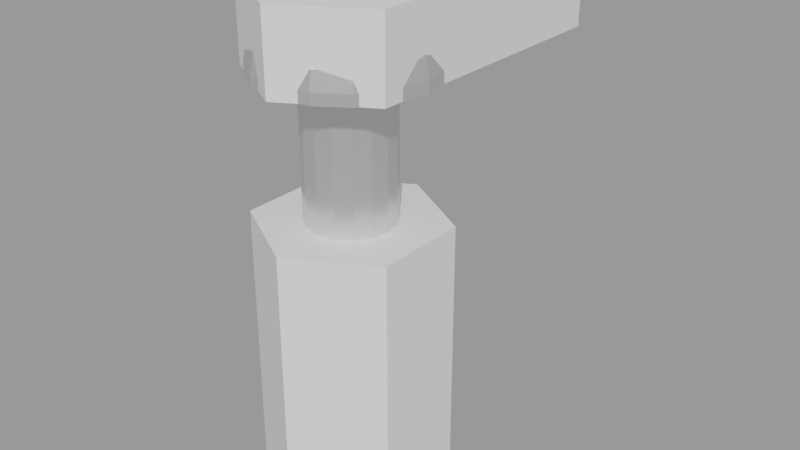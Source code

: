 # Source: m3hardware.blend  (saved by Blender 2.82.7; exported with 4.5.12 LTS)
import bpy
from mathutils import Matrix  # noqa: F401  (used for matrix-valued properties, if any)

bpy.ops.wm.read_factory_settings(use_empty=True)
scene = bpy.context.scene
scene.name = 'MetricHardware'

# ---- collections
col_m3x15 = bpy.data.collections.new('M3x15'); scene.collection.children.link(col_m3x15)
col_build = bpy.data.collections.new('Build'); scene.collection.children.link(col_build)
col_m3nut = bpy.data.collections.new('M3Nut'); scene.collection.children.link(col_m3nut)
col_m3nutcutout = bpy.data.collections.new('M3NutCutout'); scene.collection.children.link(col_m3nutcutout)

# ---- materials (node trees are filled in below, after node groups)
mat_metal = bpy.data.materials.new('Metal')
mat_metal.use_transparent_shadow = False

# ---- material node trees
mat_metal.use_nodes = True; mat_metal.node_tree.nodes.clear()
_N = mat_metal.node_tree.nodes; _L = mat_metal.node_tree.links
n0 = _N.new('ShaderNodeOutputMaterial'); n0.name = 'Material Output'; n0.location = (300, 300)
n1 = _N.new('ShaderNodeBsdfPrincipled'); n1.name = 'Principled BSDF'; n1.location = (10, 300)
n1.distribution = 'GGX'
n1.subsurface_method = 'BURLEY'
n1.inputs[1].default_value = 0.7914
n1.inputs[2].default_value = 0.3235
n1.inputs[3].default_value = 1.45
n1.inputs[27].default_value = (0.0, 0.0, 0.0, 1.0)
n1.inputs[28].default_value = 1.0
_L.new(n1.outputs[0], n0.inputs[0])
n0.is_active_output = True

# ---- meshes
me_m3x15cutout = bpy.data.meshes.new('M3x15Cutout')
me_m3x15cutout.from_pydata([(2.921e-06, 0.0, -15.0), (-2.015e-07, 1.5, -3.924e-14), (2.719e-06, 1.5, -15.0), (-3.894e-07, 0.0, 2.0), (-3.359e-07, 3.0, -6.54e-14), (-4.103e-07, 3.0, 0.3823), (-5.442e-07, 1.382, 2.0), (-5.171e-07, 2.877, 1.001), (-5.8e-07, 2.526, 1.526), (-5.895e-07, 2.001, 1.877)], [(0, 2), (2, 1), (1, 4), (5, 7), (7, 8), (8, 9), (9, 6), (5, 4), (6, 3)], [])
_uv = me_m3x15cutout.uv_layers.new(name='UVMap')
_uv.uv.foreach_set('vector', [])
me_m3x15cutout.materials.append(mat_metal)
me_m3x15cutout.use_remesh_fix_poles = True
me_m3x15cutout.use_remesh_preserve_attributes = False
me_m3x15cutout.use_mirror_vertex_groups = False
me_m3x15cutout.update()
me_m3x15cutout_001 = bpy.data.meshes.new('M3x15Cutout.001')
me_m3x15cutout_001.from_pydata([(2.921e-06, 0.0, -15.0), (-2.015e-07, 1.5, -3.924e-14), (2.719e-06, 1.5, -15.0), (-3.894e-07, 0.0, 3.0), (-3.359e-07, 3.0, -6.54e-14), (-7.253e-07, 3.0, 3.0)], [(0, 2), (2, 1), (4, 5), (1, 4), (5, 3)], [])
_uv = me_m3x15cutout_001.uv_layers.new(name='UVMap')
_uv.uv.foreach_set('vector', [])
me_m3x15cutout_001.materials.append(mat_metal)
me_m3x15cutout_001.use_remesh_fix_poles = True
me_m3x15cutout_001.use_remesh_preserve_attributes = False
me_m3x15cutout_001.use_mirror_vertex_groups = False
me_m3x15cutout_001.update()
me_cube_015 = bpy.data.meshes.new('Cube.015')
me_cube_015.from_pydata([(-0.4, -0.4, -1.0), (-0.4, -0.4, 1.3), (-0.4, 0.4, -1.0), (-0.4, 0.4, 1.3), (0.4, -0.4, -1.0), (0.4, -0.4, 1.3), (0.4, 0.4, -1.0), (0.4, 0.4, 1.3), (-0.4, 2.0, 0.0), (-0.4, 2.0, 1.3), (0.4, 2.0, 0.0), (0.4, 2.0, 1.3), (-0.4, -2.0, 0.0), (-0.4, -2.0, 1.3), (0.4, -2.0, 0.0), (0.4, -2.0, 1.3), (-2.0, 0.4, 0.0), (-2.0, -0.4, 0.0), (-2.0, -0.4, 1.3), (-2.0, 0.4, 1.3), (2.0, 0.4, 1.3), (2.0, 0.4, 0.0), (2.0, -0.4, 0.0), (2.0, -0.4, 1.3)], [], [(0, 1, 18, 17), (2, 3, 9, 8), (7, 5, 23, 20), (1, 0, 12, 13), (2, 6, 4, 0), (7, 3, 1, 5), (8, 9, 11, 10), (7, 6, 10, 11), (6, 2, 8, 10), (3, 7, 11, 9), (14, 15, 13, 12), (0, 4, 14, 12), (5, 1, 13, 15), (4, 5, 15, 14), (17, 18, 19, 16), (1, 3, 19, 18), (2, 0, 17, 16), (3, 2, 16, 19), (21, 20, 23, 22), (6, 7, 20, 21), (5, 4, 22, 23), (4, 6, 21, 22)])
_uv = me_cube_015.uv_layers.new(name='UVMap')
_uv.uv.foreach_set('vector', [0.375, 0.0, 0.625, 0.0, 0.625, 0.0, 0.375, 0.0, 0.375, 0.25, 0.625, 0.25, 0.625, 0.25, 0.375, 0.25, 0.625, 0.5, 0.625, 0.75, 0.625, 0.75, 0.625, 0.5, 0.625, 0.0, 0.375, 0.0, 0.375, 0.0, 0.625, 0.0, 0.125, 0.5, 0.375, 0.5, 0.375, 0.75, 0.125, 0.75, 0.625, 0.5, 0.875, 0.5, 0.875, 0.75, 0.625, 0.75, 0.375, 0.25, 0.625, 0.25, 0.625, 0.5, 0.375, 0.5, 0.625, 0.5, 0.375, 0.5, 0.375, 0.5, 0.625, 0.5, 0.375, 0.5, 0.125, 0.5, 0.125, 0.5, 0.375, 0.5, 0.875, 0.5, 0.625, 0.5, 0.625, 0.5, 0.875, 0.5, 0.375, 0.75, 0.625, 0.75, 0.625, 1.0, 0.375, 1.0, 0.125, 0.75, 0.375, 0.75, 0.375, 0.75, 0.125, 0.75, 0.625, 0.75, 0.875, 0.75, 0.875, 0.75, 0.625, 0.75, 0.375, 0.75, 0.625, 0.75, 0.625, 0.75, 0.375, 0.75, 0.375, 0.0, 0.625, 0.0, 0.625, 0.25, 0.375, 0.25, 0.875, 0.75, 0.875, 0.5, 0.875, 0.5, 0.875, 0.75, 0.125, 0.5, 0.125, 0.75, 0.125, 0.75, 0.125, 0.5, 0.625, 0.25, 0.375, 0.25, 0.375, 0.25, 0.625, 0.25, 0.375, 0.5, 0.625, 0.5, 0.625, 0.75, 0.375, 0.75, 0.375, 0.5, 0.625, 0.5, 0.625, 0.5, 0.375, 0.5, 0.625, 0.75, 0.375, 0.75, 0.375, 0.75, 0.625, 0.75, 0.375, 0.75, 0.375, 0.5, 0.375, 0.5, 0.375, 0.75])
me_cube_015.use_remesh_fix_poles = True
me_cube_015.use_remesh_preserve_attributes = False
me_cube_015.use_mirror_vertex_groups = False
me_cube_015.update()
me_m3nutcutout_001 = bpy.data.meshes.new('M3NutCutout.001')
me_m3nutcutout_001.from_pydata([(1.9e-08, 2.4, 5.199), (1.9e-08, 2.4, -5.199), (-3.553e-15, 1.5, -4.844), (-3.553e-15, 1.5, 4.844), (0.2926, 1.471, -4.844), (0.2926, 1.471, 4.844), (0.574, 1.386, -4.844), (0.574, 1.386, 4.844), (0.8334, 1.247, -4.844), (0.8334, 1.247, 4.844), (1.061, 1.061, -4.844), (1.061, 1.061, 4.844), (1.247, 0.8334, -4.844), (1.247, 0.8334, 4.844), (1.386, 0.574, -4.844), (1.386, 0.574, 4.844), (1.471, 0.2926, -4.844), (1.471, 0.2926, 4.844), (1.5, 1.132e-07, -4.844), (1.5, 1.132e-07, 4.844), (1.471, -0.2926, -4.844), (1.471, -0.2926, 4.844), (1.386, -0.574, -4.844), (1.386, -0.574, 4.844), (1.247, -0.8334, -4.844), (1.247, -0.8334, 4.844), (1.061, -1.061, -4.844), (1.061, -1.061, 4.844), (0.8334, -1.247, -4.844), (0.8334, -1.247, 4.844), (0.574, -1.386, -4.844), (0.574, -1.386, 4.844), (0.2926, -1.471, -4.844), (0.2926, -1.471, 4.844), (-4.888e-07, -1.5, -4.844), (-4.888e-07, -1.5, 4.844), (-0.2926, -1.471, -4.844), (-0.2926, -1.471, 4.844), (-0.574, -1.386, -4.844), (-0.574, -1.386, 4.844), (-0.8334, -1.247, -4.844), (-0.8334, -1.247, 4.844), (-1.061, -1.061, -4.844), (-1.061, -1.061, 4.844), (-1.247, -0.8334, -4.844), (-1.247, -0.8334, 4.844), (-1.386, -0.574, -4.844), (-1.386, -0.574, 4.844), (-1.471, -0.2926, -4.844), (-1.471, -0.2926, 4.844), (-1.5, 1.448e-06, -4.844), (-1.5, 1.448e-06, 4.844), (-1.471, 0.2926, -4.844), (-1.471, 0.2926, 4.844), (-1.386, 0.574, -4.844), (-1.386, 0.574, 4.844), (-1.247, 0.8334, -4.844), (-1.247, 0.8334, 4.844), (-1.061, 1.061, -4.844), (-1.061, 1.061, 4.844), (-0.8334, 1.247, -4.844), (-0.8334, 1.247, 4.844), (-0.574, 1.386, -4.844), (-0.574, 1.386, 4.844), (-0.2926, 1.471, -4.844), (-0.2926, 1.471, 4.844), (0.4682, 2.354, -5.199), (0.4682, 2.354, 5.199), (0.9184, 2.217, -5.199), (0.9184, 2.217, 5.199), (1.333, 1.996, -5.199), (1.333, 1.996, 5.199), (1.697, 1.697, -5.199), (1.697, 1.697, 5.199), (1.996, 1.333, -5.199), (1.996, 1.333, 5.199), (2.217, 0.9184, -5.199), (2.217, 0.9184, 5.199), (2.354, 0.4682, -5.199), (2.354, 0.4682, 5.199), (2.4, -7.138e-08, -5.199), (2.4, -7.138e-08, 5.199), (2.354, -0.4682, -5.199), (2.354, -0.4682, 5.199), (2.217, -0.9184, -5.199), (2.217, -0.9184, 5.199), (1.996, -1.333, -5.199), (1.996, -1.333, 5.199), (1.697, -1.697, -5.199), (1.697, -1.697, 5.199), (1.333, -1.996, -5.199), (1.333, -1.996, 5.199), (0.9184, -2.217, -5.199), (0.9184, -2.217, 5.199), (0.4682, -2.354, -5.199), (0.4682, -2.354, 5.199), (-7.63e-07, -2.4, -5.199), (-7.63e-07, -2.4, 5.199), (-0.4682, -2.354, -5.199), (-0.4682, -2.354, 5.199), (-0.9184, -2.217, -5.199), (-0.9184, -2.217, 5.199), (-1.333, -1.996, -5.199), (-1.333, -1.996, 5.199), (-1.697, -1.697, -5.199), (-1.697, -1.697, 5.199), (-1.996, -1.333, -5.199), (-1.996, -1.333, 5.199), (-2.217, -0.9184, -5.199), (-2.217, -0.9184, 5.199), (-2.354, -0.4682, -5.199), (-2.354, -0.4682, 5.199), (-2.4, 2.065e-06, -5.199), (-2.4, 2.065e-06, 5.199), (-2.354, 0.4682, -5.199), (-2.354, 0.4682, 5.199), (-2.217, 0.9184, -5.199), (-2.217, 0.9184, 5.199), (-1.996, 1.333, -5.199), (-1.996, 1.333, 5.199), (-1.697, 1.697, -5.199), (-1.697, 1.697, 5.199), (-1.333, 1.996, -5.199), (-1.333, 1.996, 5.199), (-0.9184, 2.217, -5.199), (-0.9184, 2.217, 5.199), (-0.4682, 2.354, -5.199), (-0.4682, 2.354, 5.199), (-0.003425, 3.057, -4.75), (-0.1978, 3.135, -4.389), (0.1978, 3.135, -4.389), (-0.1216, 3.136, -4.596), (-0.0006036, 3.188, -4.559), (1.49e-08, 3.197, -4.389), (0.1188, 3.136, -4.596), (0.1978, 3.135, 4.389), (-0.1978, 3.135, 4.389), (0.003425, 3.057, 4.75), (-3.553e-15, 3.197, 4.389), (0.0006035, 3.188, 4.559), (-0.1188, 3.136, 4.596), (0.1216, 3.136, 4.596), (2.616, 1.739, -4.389), (2.814, 1.396, -4.389), (2.642, 1.536, -4.749), (2.769, 1.599, -4.389), (2.76, 1.595, -4.559), (2.775, 1.467, -4.596), (2.653, 1.675, -4.596), (2.642, 1.536, 4.749), (2.814, 1.396, 4.389), (2.616, 1.739, 4.389), (2.775, 1.467, 4.596), (2.76, 1.595, 4.559), (2.769, 1.599, 4.389), (2.653, 1.675, 4.596), (2.814, -1.396, -4.389), (2.616, -1.739, -4.389), (2.648, -1.529, -4.747), (2.769, -1.599, -4.389), (2.761, -1.594, -4.559), (2.656, -1.672, -4.595), (2.776, -1.464, -4.595), (2.648, -1.529, 4.747), (2.616, -1.739, 4.389), (2.814, -1.396, 4.389), (2.656, -1.672, 4.595), (2.761, -1.594, 4.559), (2.769, -1.599, 4.389), (2.776, -1.464, 4.595), (0.1978, -3.135, -4.389), (-0.1978, -3.135, -4.389), (0.003425, -3.057, -4.75), (-2.822e-07, -3.197, -4.389), (0.0006033, -3.188, -4.559), (-0.1188, -3.136, -4.596), (0.1216, -3.136, -4.596), (-0.003425, -3.057, 4.75), (-0.1978, -3.135, 4.389), (0.1978, -3.135, 4.389), (-0.1216, -3.136, 4.596), (-0.0006038, -3.188, 4.559), (-2.935e-07, -3.197, 4.389), (0.1188, -3.136, 4.596), (-2.616, -1.739, -4.389), (-2.814, -1.396, -4.389), (-2.642, -1.536, -4.749), (-2.769, -1.599, -4.389), (-2.76, -1.595, -4.559), (-2.775, -1.467, -4.596), (-2.653, -1.675, -4.596), (-2.642, -1.536, 4.749), (-2.814, -1.396, 4.389), (-2.616, -1.739, 4.389), (-2.775, -1.467, 4.596), (-2.76, -1.595, 4.559), (-2.769, -1.599, 4.389), (-2.653, -1.675, 4.596), (-2.814, 1.396, -4.389), (-2.616, 1.739, -4.389), (-2.648, 1.529, -4.747), (-2.769, 1.599, -4.389), (-2.761, 1.594, -4.559), (-2.656, 1.672, -4.595), (-2.776, 1.464, -4.595), (-2.648, 1.529, 4.747), (-2.616, 1.739, 4.389), (-2.814, 1.396, 4.389), (-2.656, 1.672, 4.595), (-2.761, 1.594, 4.559), (-2.769, 1.599, 4.389), (-2.776, 1.464, 4.595), (1.399, -0.935, 5.199), (1.555, -0.6441, 5.199), (1.651, -0.3283, 5.199), (1.683, 7.57e-08, 5.199), (1.651, 0.3283, 5.199), (1.555, 0.6441, 5.199), (1.399, 0.935, 5.199), (1.19, 1.19, 5.199), (0.935, 1.399, 5.199), (0.6441, 1.555, 5.199), (0.3283, 1.651, 5.199), (3.863e-09, 1.683, 5.199), (-0.3283, 1.651, 5.199), (-0.6441, 1.555, 5.199), (-0.935, 1.399, 5.199), (-1.19, 1.19, 5.199), (-1.399, 0.935, 5.199), (-1.555, 0.6441, 5.199), (-1.651, 0.3283, 5.199), (-1.683, 1.574e-06, 5.199), (-1.651, -0.3283, 5.199), (-1.555, -0.6441, 5.199), (-1.399, -0.935, 5.199), (-1.19, -1.19, 5.199), (-0.935, -1.399, 5.199), (-0.6441, -1.555, 5.199), (-0.3283, -1.651, 5.199), (-5.445e-07, -1.683, 5.199), (0.3283, -1.651, 5.199), (0.6441, -1.555, 5.199), (0.935, -1.399, 5.199), (1.19, -1.19, 5.199), (1.415, -0.9455, -5.199), (1.203, -1.203, -5.199), (1.572, -0.6513, -5.199), (1.669, -0.332, -5.199), (1.702, 7.185e-08, -5.199), (1.669, 0.332, -5.199), (1.572, 0.6513, -5.199), (1.415, 0.9455, -5.199), (1.203, 1.203, -5.199), (0.9455, 1.415, -5.199), (0.6513, 1.572, -5.199), (0.332, 1.669, -5.199), (4.26e-09, 1.702, -5.199), (-0.332, 1.669, -5.199), (-0.6512, 1.572, -5.199), (-0.9455, 1.415, -5.199), (-1.203, 1.203, -5.199), (-1.415, 0.9455, -5.199), (-1.572, 0.6513, -5.199), (-1.669, 0.332, -5.199), (-1.702, 1.587e-06, -5.199), (-1.669, -0.332, -5.199), (-1.572, -0.6513, -5.199), (-1.415, -0.9455, -5.199), (-1.203, -1.203, -5.199), (-0.9455, -1.415, -5.199), (-0.6513, -1.572, -5.199), (-0.332, -1.669, -5.199), (-5.503e-07, -1.702, -5.199), (0.332, -1.669, -5.199), (0.6513, -1.572, -5.199), (0.9455, -1.415, -5.199)], [], [(199, 206, 136, 129), (158, 80, 78, 144), (172, 92, 90, 158), (186, 102, 100, 172), (200, 112, 110, 186), (128, 124, 122, 200), (2, 4, 5, 3), (4, 6, 7, 5), (6, 8, 9, 7), (8, 10, 11, 9), (10, 12, 13, 11), (12, 14, 15, 13), (14, 16, 17, 15), (16, 18, 19, 17), (18, 20, 21, 19), (20, 22, 23, 21), (22, 24, 25, 23), (24, 26, 27, 25), (26, 28, 29, 27), (28, 30, 31, 29), (30, 32, 33, 31), (32, 34, 35, 33), (34, 36, 37, 35), (36, 38, 39, 37), (38, 40, 41, 39), (40, 42, 43, 41), (42, 44, 45, 43), (44, 46, 47, 45), (46, 48, 49, 47), (48, 50, 51, 49), (50, 52, 53, 51), (52, 54, 55, 53), (54, 56, 57, 55), (56, 58, 59, 57), (58, 60, 61, 59), (60, 62, 63, 61), (62, 64, 65, 63), (64, 2, 3, 65), (213, 212, 87, 85), (214, 21, 23, 213), (215, 19, 21, 214), (216, 17, 19, 215), (217, 216, 79, 77), (218, 217, 77, 75), (219, 218, 75, 73), (220, 219, 73, 71), (221, 220, 71, 69), (222, 221, 69, 67), (223, 222, 67, 0), (224, 223, 0, 127), (225, 224, 127, 125), (226, 225, 125, 123), (227, 226, 123, 121), (228, 227, 121, 119), (229, 228, 119, 117), (230, 229, 117, 115), (231, 230, 115, 113), (232, 231, 113, 111), (233, 232, 111, 109), (234, 233, 109, 107), (235, 43, 45, 234), (236, 41, 43, 235), (237, 39, 41, 236), (238, 37, 39, 237), (239, 35, 37, 238), (240, 33, 35, 239), (241, 240, 95, 93), (242, 241, 93, 91), (243, 242, 91, 89), (212, 243, 89, 87), (245, 244, 86, 88), (244, 24, 22, 246), (246, 22, 20, 247), (247, 20, 18, 248), (248, 249, 78, 80), (249, 250, 76, 78), (250, 251, 74, 76), (251, 252, 72, 74), (252, 253, 70, 72), (253, 254, 68, 70), (254, 255, 66, 68), (255, 256, 1, 66), (256, 257, 126, 1), (257, 258, 124, 126), (258, 259, 122, 124), (259, 260, 120, 122), (260, 261, 118, 120), (261, 262, 116, 118), (262, 263, 114, 116), (263, 264, 112, 114), (264, 265, 110, 112), (265, 266, 108, 110), (266, 267, 106, 108), (267, 44, 42, 268), (268, 42, 40, 269), (269, 40, 38, 270), (270, 38, 36, 271), (271, 36, 34, 272), (272, 273, 94, 96), (273, 274, 92, 94), (274, 275, 90, 92), (275, 245, 88, 90), (90, 88, 158), (100, 98, 172), (110, 108, 186), (68, 66, 128), (130, 135, 151, 142), (78, 76, 144), (84, 82, 158), (86, 84, 158), (88, 86, 158), (163, 91, 93, 177), (80, 158, 82), (96, 94, 172), (98, 96, 172), (177, 101, 103, 191), (92, 172, 94), (106, 104, 186), (108, 106, 186), (191, 111, 113, 205), (102, 186, 104), (116, 114, 200), (118, 116, 200), (120, 118, 200), (122, 120, 200), (123, 205, 121), (1, 126, 128), (66, 1, 128), (137, 69, 71, 149), (124, 128, 126), (74, 72, 144), (76, 74, 144), (149, 79, 81, 163), (70, 144, 72), (91, 163, 89), (87, 89, 163), (85, 87, 163), (83, 85, 163), (81, 83, 163), (171, 178, 193, 184), (79, 149, 77), (75, 77, 149), (73, 75, 149), (71, 73, 149), (157, 164, 179, 170), (69, 137, 67), (0, 67, 137), (127, 0, 137), (125, 127, 137), (205, 123, 125, 137), (143, 150, 165, 156), (119, 121, 205), (117, 119, 205), (115, 117, 205), (113, 115, 205), (111, 191, 109), (107, 109, 191), (105, 107, 191), (103, 105, 191), (112, 200, 114), (101, 177, 99), (97, 99, 177), (95, 97, 177), (93, 95, 177), (185, 192, 207, 198), (128, 131, 132, 134), (129, 133, 132, 131), (130, 134, 132, 133), (135, 138, 139, 141), (136, 140, 139, 138), (137, 141, 139, 140), (142, 145, 146, 148), (143, 147, 146, 145), (144, 148, 146, 147), (149, 152, 153, 155), (150, 154, 153, 152), (151, 155, 153, 154), (156, 159, 160, 162), (157, 161, 160, 159), (158, 162, 160, 161), (163, 166, 167, 169), (164, 168, 167, 166), (165, 169, 167, 168), (170, 173, 174, 176), (171, 175, 174, 173), (172, 176, 174, 175), (177, 180, 181, 183), (178, 182, 181, 180), (179, 183, 181, 182), (184, 187, 188, 190), (185, 189, 188, 187), (186, 190, 188, 189), (191, 194, 195, 197), (192, 196, 195, 194), (193, 197, 195, 196), (198, 201, 202, 204), (199, 203, 202, 201), (200, 204, 202, 203), (205, 208, 209, 211), (206, 210, 209, 208), (207, 211, 209, 210), (130, 142, 148, 134), (134, 148, 144, 128), (151, 135, 141, 155), (155, 141, 137, 149), (129, 136, 138, 133), (133, 138, 135, 130), (150, 143, 145, 154), (154, 145, 142, 151), (143, 156, 162, 147), (147, 162, 158, 144), (165, 150, 152, 169), (169, 152, 149, 163), (164, 157, 159, 168), (168, 159, 156, 165), (157, 170, 176, 161), (161, 176, 172, 158), (179, 164, 166, 183), (183, 166, 163, 177), (178, 171, 173, 182), (182, 173, 170, 179), (171, 184, 190, 175), (175, 190, 186, 172), (193, 178, 180, 197), (197, 180, 177, 191), (192, 185, 187, 196), (196, 187, 184, 193), (185, 198, 204, 189), (189, 204, 200, 186), (207, 192, 194, 211), (211, 194, 191, 205), (206, 199, 201, 210), (210, 201, 198, 207), (199, 129, 131, 203), (203, 131, 128, 200), (136, 206, 208, 140), (140, 208, 205, 137), (144, 70, 68, 128), (25, 27, 243, 212), (27, 29, 242, 243), (29, 31, 241, 242), (31, 33, 240, 241), (95, 240, 239, 97), (97, 239, 238, 99), (99, 238, 237, 101), (101, 237, 236, 103), (103, 236, 235, 105), (105, 235, 234, 107), (45, 47, 233, 234), (47, 49, 232, 233), (49, 51, 231, 232), (51, 53, 230, 231), (53, 55, 229, 230), (55, 57, 228, 229), (57, 59, 227, 228), (59, 61, 226, 227), (61, 63, 225, 226), (63, 65, 224, 225), (65, 3, 223, 224), (3, 5, 222, 223), (5, 7, 221, 222), (7, 9, 220, 221), (9, 11, 219, 220), (11, 13, 218, 219), (13, 15, 217, 218), (15, 17, 216, 217), (79, 216, 215, 81), (81, 215, 214, 83), (83, 214, 213, 85), (23, 25, 212, 213), (28, 26, 245, 275), (30, 28, 275, 274), (32, 30, 274, 273), (34, 32, 273, 272), (98, 271, 272, 96), (100, 270, 271, 98), (102, 269, 270, 100), (104, 268, 269, 102), (106, 267, 268, 104), (46, 44, 267, 266), (48, 46, 266, 265), (50, 48, 265, 264), (52, 50, 264, 263), (54, 52, 263, 262), (56, 54, 262, 261), (58, 56, 261, 260), (60, 58, 260, 259), (62, 60, 259, 258), (64, 62, 258, 257), (2, 64, 257, 256), (4, 2, 256, 255), (6, 4, 255, 254), (8, 6, 254, 253), (10, 8, 253, 252), (12, 10, 252, 251), (14, 12, 251, 250), (16, 14, 250, 249), (18, 16, 249, 248), (82, 247, 248, 80), (84, 246, 247, 82), (86, 244, 246, 84), (26, 24, 244, 245)])
_uv = me_m3nutcutout_001.uv_layers.new(name='UVMap')
_uv.uv.foreach_set('vector', [0.155, 0.5124, 0.155, 0.9876, 0.01171, 0.9876, 0.01171, 0.5124, 0.6715, 0.5, 0.75, 0.5, 0.7812, 0.5, 0.831, 0.5, 0.5036, 0.5, 0.5625, 0.5, 0.5938, 0.5, 0.6626, 0.5, 0.3379, 0.5, 0.4062, 0.5, 0.4375, 0.5, 0.4967, 0.5, 0.1715, 0.5, 0.25, 0.5, 0.2812, 0.5, 0.331, 0.5, 0.0036, 0.5, 0.0625, 0.5, 0.09375, 0.5, 0.1626, 0.5, 1.0, 0.5, 0.9688, 0.5, 0.9688, 1.0, 1.0, 1.0, 0.9688, 0.5, 0.9375, 0.5, 0.9375, 1.0, 0.9688, 1.0, 0.9375, 0.5, 0.9062, 0.5, 0.9062, 1.0, 0.9375, 1.0, 0.9062, 0.5, 0.875, 0.5, 0.875, 1.0, 0.9062, 1.0, 0.875, 0.5, 0.8438, 0.5, 0.8438, 1.0, 0.875, 1.0, 0.8438, 0.5, 0.8125, 0.5, 0.8125, 1.0, 0.8438, 1.0, 0.8125, 0.5, 0.7812, 0.5, 0.7812, 1.0, 0.8125, 1.0, 0.7812, 0.5, 0.75, 0.5, 0.75, 1.0, 0.7812, 1.0, 0.75, 0.5, 0.7188, 0.5, 0.7188, 1.0, 0.75, 1.0, 0.7188, 0.5, 0.6875, 0.5, 0.6875, 1.0, 0.7188, 1.0, 0.6875, 0.5, 0.6562, 0.5, 0.6562, 1.0, 0.6875, 1.0, 0.6562, 0.5, 0.625, 0.5, 0.625, 1.0, 0.6562, 1.0, 0.625, 0.5, 0.5938, 0.5, 0.5938, 1.0, 0.625, 1.0, 0.5938, 0.5, 0.5625, 0.5, 0.5625, 1.0, 0.5938, 1.0, 0.5625, 0.5, 0.5312, 0.5, 0.5312, 1.0, 0.5625, 1.0, 0.5312, 0.5, 0.5, 0.5, 0.5, 1.0, 0.5312, 1.0, 0.5, 0.5, 0.4688, 0.5, 0.4688, 1.0, 0.5, 1.0, 0.4688, 0.5, 0.4375, 0.5, 0.4375, 1.0, 0.4688, 1.0, 0.4375, 0.5, 0.4062, 0.5, 0.4062, 1.0, 0.4375, 1.0, 0.4062, 0.5, 0.375, 0.5, 0.375, 1.0, 0.4062, 1.0, 0.375, 0.5, 0.3438, 0.5, 0.3438, 1.0, 0.375, 1.0, 0.3438, 0.5, 0.3125, 0.5, 0.3125, 1.0, 0.3438, 1.0, 0.3125, 0.5, 0.2812, 0.5, 0.2812, 1.0, 0.3125, 1.0, 0.2812, 0.5, 0.25, 0.5, 0.25, 1.0, 0.2812, 1.0, 0.25, 0.5, 0.2188, 0.5, 0.2188, 1.0, 0.25, 1.0, 0.2188, 0.5, 0.1875, 0.5, 0.1875, 1.0, 0.2188, 1.0, 0.1875, 0.5, 0.1562, 0.5, 0.1562, 1.0, 0.1875, 1.0, 0.1562, 0.5, 0.125, 0.5, 0.125, 1.0, 0.1562, 1.0, 0.125, 0.5, 0.09375, 0.5, 0.09375, 1.0, 0.125, 1.0, 0.09375, 0.5, 0.0625, 0.5, 0.0625, 1.0, 0.09375, 1.0, 0.0625, 0.5, 0.03125, 0.5, 0.03125, 1.0, 0.0625, 1.0, 0.03125, 0.5, 0.0, 0.5, 0.0, 1.0, 0.03125, 1.0, 0.6875, 1.0, 0.6562, 1.0, 0.6562, 1.0, 0.6875, 1.0, 0.7188, 1.0, 0.7188, 1.0, 0.6875, 1.0, 0.6875, 1.0, 0.75, 1.0, 0.75, 1.0, 0.7188, 1.0, 0.7188, 1.0, 0.7812, 1.0, 0.7812, 1.0, 0.75, 1.0, 0.75, 1.0, 0.8125, 1.0, 0.7812, 1.0, 0.7812, 1.0, 0.8125, 1.0, 0.8438, 1.0, 0.8125, 1.0, 0.8125, 1.0, 0.8438, 1.0, 0.875, 1.0, 0.8438, 1.0, 0.8438, 1.0, 0.875, 1.0, 0.9063, 1.0, 0.875, 1.0, 0.875, 1.0, 0.9062, 1.0, 0.9375, 1.0, 0.9063, 1.0, 0.9062, 1.0, 0.9375, 1.0, 0.9688, 1.0, 0.9375, 1.0, 0.9375, 1.0, 0.9688, 1.0, 1.0, 1.0, 0.9688, 1.0, 0.9688, 1.0, 1.0, 1.0, 0.03125, 1.0, 0.7967, 1.0, 0.0, 1.0, 0.03125, 1.0, 0.0625, 1.0, 0.03125, 1.0, 0.03125, 1.0, 0.0625, 1.0, 0.09375, 1.0, 0.0625, 1.0, 0.0625, 1.0, 0.09375, 1.0, 0.125, 1.0, 0.09375, 1.0, 0.09375, 1.0, 0.125, 1.0, 0.1562, 1.0, 0.125, 1.0, 0.125, 1.0, 0.1562, 1.0, 0.1875, 1.0, 0.1562, 1.0, 0.1562, 1.0, 0.1875, 1.0, 0.2188, 1.0, 0.1875, 1.0, 0.1875, 1.0, 0.2188, 1.0, 0.25, 1.0, 0.2188, 1.0, 0.2188, 1.0, 0.25, 1.0, 0.2812, 1.0, 0.25, 1.0, 0.25, 1.0, 0.2812, 1.0, 0.3125, 1.0, 0.2812, 1.0, 0.2812, 1.0, 0.3125, 1.0, 0.3438, 1.0, 0.3125, 1.0, 0.3125, 1.0, 0.3438, 1.0, 0.375, 1.0, 0.375, 1.0, 0.3438, 1.0, 0.3438, 1.0, 0.4062, 1.0, 0.4062, 1.0, 0.375, 1.0, 0.375, 1.0, 0.4375, 1.0, 0.4375, 1.0, 0.4062, 1.0, 0.4062, 1.0, 0.4688, 1.0, 0.4688, 1.0, 0.4375, 1.0, 0.4375, 1.0, 0.5, 1.0, 0.5, 1.0, 0.4688, 1.0, 0.4688, 1.0, 0.5312, 1.0, 0.5312, 1.0, 0.5, 1.0, 0.5, 1.0, 0.5625, 1.0, 0.5312, 1.0, 0.5312, 1.0, 0.5625, 1.0, 0.5938, 1.0, 0.5625, 1.0, 0.5625, 1.0, 0.5938, 1.0, 0.625, 1.0, 0.5938, 1.0, 0.5938, 1.0, 0.625, 1.0, 0.6562, 1.0, 0.625, 1.0, 0.625, 1.0, 0.6562, 1.0, 0.625, 0.5, 0.6563, 0.5, 0.6562, 0.5, 0.625, 0.5, 0.6563, 0.5, 0.6562, 0.5, 0.6875, 0.5, 0.6875, 0.5, 0.6875, 0.5, 0.6875, 0.5, 0.7188, 0.5, 0.7188, 0.5, 0.7188, 0.5, 0.7188, 0.5, 0.75, 0.5, 0.75, 0.5, 0.75, 0.5, 0.7812, 0.5, 0.7812, 0.5, 0.75, 0.5, 0.7812, 0.5, 0.8125, 0.5, 0.8125, 0.5, 0.7812, 0.5, 0.8125, 0.5, 0.8438, 0.5, 0.8438, 0.5, 0.8125, 0.5, 0.8438, 0.5, 0.875, 0.5, 0.875, 0.5, 0.8438, 0.5, 0.875, 0.5, 0.9063, 0.5, 0.9062, 0.5, 0.875, 0.5, 0.9063, 0.5, 0.9375, 0.5, 0.9375, 0.5, 0.9062, 0.5, 0.9375, 0.5, 0.9688, 0.5, 0.9688, 0.5, 0.9375, 0.5, 0.9688, 0.5, 1.0, 0.5, 1.0, 0.5, 0.9688, 0.5, 1.0, 0.5, 0.03125, 0.5, 0.03125, 0.5, 1.0, 0.5, 0.03125, 0.5, 0.0625, 0.5, 0.0625, 0.5, 0.03125, 0.5, 0.0625, 0.5, 0.09375, 0.5, 0.09375, 0.5, 0.0625, 0.5, 0.09375, 0.5, 0.125, 0.5, 0.125, 0.5, 0.09375, 0.5, 0.125, 0.5, 0.1562, 0.5, 0.1562, 0.5, 0.125, 0.5, 0.1562, 0.5, 0.1875, 0.5, 0.1875, 0.5, 0.1562, 0.5, 0.1875, 0.5, 0.2188, 0.5, 0.2188, 0.5, 0.1875, 0.5, 0.2188, 0.5, 0.25, 0.5, 0.25, 0.5, 0.2188, 0.5, 0.25, 0.5, 0.2812, 0.5, 0.2812, 0.5, 0.25, 0.5, 0.2812, 0.5, 0.3125, 0.5, 0.3125, 0.5, 0.2812, 0.5, 0.3125, 0.5, 0.3438, 0.5, 0.3438, 0.5, 0.3125, 0.5, 0.3438, 0.5, 0.3438, 0.5, 0.375, 0.5, 0.375, 0.5, 0.375, 0.5, 0.375, 0.5, 0.4062, 0.5, 0.4062, 0.5, 0.4062, 0.5, 0.4062, 0.5, 0.4375, 0.5, 0.4375, 0.5, 0.4375, 0.5, 0.4375, 0.5, 0.4688, 0.5, 0.4688, 0.5, 0.4688, 0.5, 0.4688, 0.5, 0.5, 0.5, 0.5, 0.5, 0.5, 0.5, 0.5312, 0.5, 0.5312, 0.5, 0.5, 0.5, 0.5312, 0.5, 0.5625, 0.5, 0.5625, 0.5, 0.5312, 0.5, 0.5625, 0.5, 0.5938, 0.5, 0.5938, 0.5, 0.5625, 0.5, 0.5938, 0.5, 0.625, 0.5, 0.625, 0.5, 0.5938, 0.5, 0.5938, 0.5, 0.625, 0.5, 0.6669, 0.5, 0.4375, 0.5, 0.4688, 0.5, 0.5004, 0.5, 0.2812, 0.5, 0.3125, 0.5, 0.334, 0.5, 0.9375, 0.5, 0.9688, 0.5, 1.0, 0.5, 0.9883, 0.5124, 0.9883, 0.9876, 0.845, 0.9876, 0.845, 0.5124, 0.7812, 0.5, 0.8125, 0.5, 0.834, 0.5, 0.6875, 0.5, 0.7188, 0.5, 0.6666, 0.5, 0.6562, 0.5, 0.6875, 0.5, 0.6667, 0.5, 0.625, 0.5, 0.6562, 0.5, 0.6667, 0.5, 0.6626, 1.0, 0.5938, 1.0, 0.5625, 1.0, 0.5033, 1.0, 0.75, 0.5, 0.6663, 0.5, 0.7188, 0.5, 0.5, 0.5, 0.5312, 0.5, 0.5002, 0.5, 0.4688, 0.5, 0.5, 0.5, 0.5002, 0.5, 0.4964, 1.0, 0.4375, 1.0, 0.4062, 1.0, 0.3379, 1.0, 0.5625, 0.5, 0.5001, 0.5, 0.5312, 0.5, 0.3438, 0.5, 0.375, 0.5, 0.3339, 0.5, 0.3125, 0.5, 0.3438, 0.5, 0.3339, 0.5, 0.331, 1.0, 0.2812, 1.0, 0.25, 1.0, 0.1715, 1.0, 0.4062, 0.5, 0.3337, 0.5, 0.375, 0.5, 0.1875, 0.5, 0.2188, 0.5, 0.1666, 0.5, 0.1562, 0.5, 0.1875, 0.5, 0.1667, 0.5, 0.125, 0.5, 0.1562, 0.5, 0.1667, 0.5, 0.09375, 0.5, 0.125, 0.5, 0.1669, 0.5, 0.09375, 1.0, 0.1669, 1.0, 0.125, 1.0, 1.0, 0.5, 0.03125, 0.5, 0.2197, 0.5, 0.9688, 0.5, 1.0, 0.5, 0.2275, 0.5, 0.9964, 1.0, 0.9375, 1.0, 0.9062, 1.0, 0.8379, 1.0, 0.0625, 0.5, 8.837e-05, 0.5, 0.03125, 0.5, 0.8438, 0.5, 0.875, 0.5, 0.8339, 0.5, 0.8125, 0.5, 0.8438, 0.5, 0.8339, 0.5, 0.831, 1.0, 0.7812, 1.0, 0.75, 1.0, 0.6715, 1.0, 0.9062, 0.5, 0.8337, 0.5, 0.875, 0.5, 0.5938, 1.0, 0.6669, 1.0, 0.625, 1.0, 0.6562, 1.0, 0.625, 1.0, 0.6667, 1.0, 0.6875, 1.0, 0.6562, 1.0, 0.6667, 1.0, 0.7188, 1.0, 0.6875, 1.0, 0.6666, 1.0, 0.75, 1.0, 0.7188, 1.0, 0.6663, 1.0, 0.4883, 0.5124, 0.4883, 0.9876, 0.345, 0.9876, 0.345, 0.5124, 0.7812, 1.0, 0.834, 1.0, 0.8125, 1.0, 0.8438, 1.0, 0.8125, 1.0, 0.8339, 1.0, 0.875, 1.0, 0.8438, 1.0, 0.8339, 1.0, 0.9062, 1.0, 0.875, 1.0, 0.8337, 1.0, 0.655, 0.5124, 0.655, 0.9876, 0.5117, 0.9876, 0.5117, 0.5124, 0.9375, 1.0, 0.9999, 1.0, 0.9688, 1.0, 1.0, 1.0, 0.9688, 1.0, 0.9998, 1.0, 0.03125, 1.0, 1.0, 1.0, 1.007, 1.0, 0.0625, 1.0, 0.03125, 1.0, 0.7542, 1.0, 0.06726, 1.0, 0.09375, 1.0, 0.0625, 1.0, 0.8021, 1.0, 0.8216, 0.5124, 0.8216, 0.9876, 0.6784, 0.9876, 0.6784, 0.5124, 0.1562, 1.0, 0.125, 1.0, 0.1667, 1.0, 0.1875, 1.0, 0.1562, 1.0, 0.1667, 1.0, 0.2188, 1.0, 0.1875, 1.0, 0.1666, 1.0, 0.25, 1.0, 0.2188, 1.0, 0.1663, 1.0, 0.2812, 1.0, 0.334, 1.0, 0.3125, 1.0, 0.3438, 1.0, 0.3125, 1.0, 0.3339, 1.0, 0.375, 1.0, 0.3438, 1.0, 0.3339, 1.0, 0.4062, 1.0, 0.375, 1.0, 0.3337, 1.0, 0.25, 0.5, 0.1663, 0.5, 0.2188, 0.5, 0.4375, 1.0, 0.4999, 1.0, 0.4688, 1.0, 0.5, 1.0, 0.4688, 1.0, 0.4998, 1.0, 0.5312, 1.0, 0.5, 1.0, 0.4998, 1.0, 0.5625, 1.0, 0.5312, 1.0, 0.4996, 1.0, 0.3216, 0.5124, 0.3216, 0.9876, 0.1784, 0.9876, 0.1784, 0.5124, 0.0036, 0.5, 0.008317, 0.5, 0.00159, 0.5, -0.004944, 0.5, 0.01171, 0.5124, -8.941e-08, 0.5124, -8.941e-08, 0.5032, 0.008317, 0.5, 0.9883, 0.5124, 0.9918, 0.5, 0.9985, 0.5, 1.0, 0.5124, 0.9883, 0.9876, 1.0, 0.9876, 1.0, 0.9968, 0.9917, 1.0, 0.01171, 0.9876, 0.008175, 1.0, 0.001536, 1.0, -8.941e-08, 0.9876, 0.9964, 1.0, 0.9917, 1.0, 0.9984, 1.0, 1.005, 1.0, 0.845, 0.5124, 0.8333, 0.5124, 0.8334, 0.5011, 0.8418, 0.5, 0.8216, 0.5124, 0.8253, 0.5, 0.8334, 0.5011, 0.8333, 0.5124, 0.8379, 0.5, 0.8418, 0.5, 0.8334, 0.5011, 0.8288, 0.5, 0.831, 1.0, 0.8253, 1.0, 0.8334, 0.9989, 0.8388, 1.0, 0.8216, 0.9876, 0.8333, 0.9876, 0.8334, 0.9989, 0.8253, 1.0, 0.845, 0.9876, 0.8418, 1.0, 0.8334, 0.9989, 0.8333, 0.9876, 0.6784, 0.5124, 0.6667, 0.5124, 0.6667, 0.5011, 0.6749, 0.5, 0.655, 0.5124, 0.6584, 0.5, 0.6667, 0.5011, 0.6667, 0.5124, 0.6715, 0.5, 0.6749, 0.5, 0.6667, 0.5011, 0.6623, 0.5, 0.6626, 1.0, 0.6584, 1.0, 0.6667, 0.9989, 0.6713, 1.0, 0.655, 0.9876, 0.6667, 0.9876, 0.6667, 0.9989, 0.6584, 1.0, 0.6784, 0.9876, 0.6749, 1.0, 0.6667, 0.9989, 0.6667, 0.9876, 0.5117, 0.5124, 0.5, 0.5124, 0.5, 0.5011, 0.5083, 0.5, 0.4883, 0.5124, 0.4918, 0.5, 0.5, 0.5011, 0.5, 0.5124, 0.5036, 0.5, 0.5083, 0.5, 0.5, 0.5011, 0.4951, 0.5, 0.4964, 1.0, 0.4917, 1.0, 0.5, 0.9989, 0.5049, 1.0, 0.4883, 0.9876, 0.5, 0.9876, 0.5, 0.9989, 0.4917, 1.0, 0.5117, 0.9876, 0.5082, 1.0, 0.5, 0.9989, 0.5, 0.9876, 0.345, 0.5124, 0.3333, 0.5124, 0.3334, 0.5011, 0.3418, 0.5, 0.3216, 0.5124, 0.3253, 0.5, 0.3334, 0.5011, 0.3333, 0.5124, 0.3379, 0.5, 0.3418, 0.5, 0.3334, 0.5011, 0.3288, 0.5, 0.331, 1.0, 0.3253, 1.0, 0.3334, 0.9989, 0.3388, 1.0, 0.3216, 0.9876, 0.3333, 0.9876, 0.3334, 0.9989, 0.3253, 1.0, 0.345, 0.9876, 0.3418, 1.0, 0.3334, 0.9989, 0.3333, 0.9876, 0.1784, 0.5124, 0.1667, 0.5124, 0.1667, 0.5011, 0.1749, 0.5, 0.155, 0.5124, 0.1584, 0.5, 0.1667, 0.5011, 0.1667, 0.5124, 0.1715, 0.5, 0.1749, 0.5, 0.1667, 0.5011, 0.1623, 0.5, 0.06726, 1.0, 0.2078, 1.0, 0.1698, 0.9989, 0.1006, 1.0, 0.155, 0.9876, 0.1667, 0.9876, 0.1698, 0.9989, 0.1584, 1.0, 0.1784, 0.9876, 0.1749, 1.0, 0.1698, 0.9989, 0.1667, 0.9876, 0.9883, 0.5124, 0.845, 0.5124, 0.8418, 0.5, 0.9918, 0.5, 0.9918, 0.5, 0.8418, 0.5, 0.8379, 0.5, 0.9967, 0.5, 0.845, 0.9876, 0.9883, 0.9876, 0.9917, 1.0, 0.8418, 1.0, 0.8418, 1.0, 0.9917, 1.0, 0.9964, 1.0, 0.8379, 1.0, 0.01171, 0.5124, 0.01171, 0.9876, -8.941e-08, 0.9876, -8.941e-08, 0.5124, 1.0, 0.5124, 1.0, 0.9876, 0.9883, 0.9876, 0.9883, 0.5124, 0.8216, 0.9876, 0.8216, 0.5124, 0.8333, 0.5124, 0.8333, 0.9876, 0.8333, 0.9876, 0.8333, 0.5124, 0.845, 0.5124, 0.845, 0.9876, 0.8216, 0.5124, 0.6784, 0.5124, 0.6749, 0.5, 0.8253, 0.5, 0.8253, 0.5, 0.6749, 0.5, 0.6715, 0.5, 0.831, 0.5, 0.6784, 0.9876, 0.8216, 0.9876, 0.8253, 1.0, 0.6749, 1.0, 0.6749, 1.0, 0.8253, 1.0, 0.831, 1.0, 0.6715, 1.0, 0.655, 0.9876, 0.655, 0.5124, 0.6667, 0.5124, 0.6667, 0.9876, 0.6667, 0.9876, 0.6667, 0.5124, 0.6784, 0.5124, 0.6784, 0.9876, 0.655, 0.5124, 0.5117, 0.5124, 0.5083, 0.5, 0.6584, 0.5, 0.6584, 0.5, 0.5083, 0.5, 0.5036, 0.5, 0.6626, 0.5, 0.5117, 0.9876, 0.655, 0.9876, 0.6584, 1.0, 0.5082, 1.0, 0.5082, 1.0, 0.6584, 1.0, 0.6626, 1.0, 0.5033, 1.0, 0.4883, 0.9876, 0.4883, 0.5124, 0.5, 0.5124, 0.5, 0.9876, 0.5, 0.9876, 0.5, 0.5124, 0.5117, 0.5124, 0.5117, 0.9876, 0.4883, 0.5124, 0.345, 0.5124, 0.3418, 0.5, 0.4918, 0.5, 0.4918, 0.5, 0.3418, 0.5, 0.3379, 0.5, 0.4967, 0.5, 0.345, 0.9876, 0.4883, 0.9876, 0.4917, 1.0, 0.3418, 1.0, 0.3418, 1.0, 0.4917, 1.0, 0.4964, 1.0, 0.3379, 1.0, 0.3216, 0.9876, 0.3216, 0.5124, 0.3333, 0.5124, 0.3333, 0.9876, 0.3333, 0.9876, 0.3333, 0.5124, 0.345, 0.5124, 0.345, 0.9876, 0.3216, 0.5124, 0.1784, 0.5124, 0.1749, 0.5, 0.3253, 0.5, 0.3253, 0.5, 0.1749, 0.5, 0.1715, 0.5, 0.331, 0.5, 0.1784, 0.9876, 0.3216, 0.9876, 0.3253, 1.0, 0.1749, 1.0, 0.1749, 1.0, 0.3253, 1.0, 0.331, 1.0, 0.1715, 1.0, 0.155, 0.9876, 0.155, 0.5124, 0.1667, 0.5124, 0.1667, 0.9876, 0.1667, 0.9876, 0.1667, 0.5124, 0.1784, 0.5124, 0.1784, 0.9876, 0.155, 0.5124, 0.01171, 0.5124, 0.008317, 0.5, 0.1584, 0.5, 0.1584, 0.5, 0.008317, 0.5, 0.0036, 0.5, 0.1626, 0.5, 0.01171, 0.9876, 0.155, 0.9876, 0.1584, 1.0, 0.008175, 1.0, 0.9591, 1.0, 0.2078, 1.0, 0.06726, 1.0, 0.8021, 1.0, 0.8379, 0.5, 0.9062, 0.5, 0.9375, 0.5, 0.9967, 0.5, 0.6562, 1.0, 0.625, 1.0, 0.625, 1.0, 0.6562, 1.0, 0.625, 1.0, 0.5938, 1.0, 0.5938, 1.0, 0.625, 1.0, 0.5938, 1.0, 0.5625, 1.0, 0.5625, 1.0, 0.5938, 1.0, 0.5625, 1.0, 0.5312, 1.0, 0.5312, 1.0, 0.5625, 1.0, 0.5312, 1.0, 0.5312, 1.0, 0.5, 1.0, 0.5, 1.0, 0.5, 1.0, 0.5, 1.0, 0.4688, 1.0, 0.4688, 1.0, 0.4688, 1.0, 0.4688, 1.0, 0.4375, 1.0, 0.4375, 1.0, 0.4375, 1.0, 0.4375, 1.0, 0.4062, 1.0, 0.4062, 1.0, 0.4062, 1.0, 0.4062, 1.0, 0.375, 1.0, 0.375, 1.0, 0.375, 1.0, 0.375, 1.0, 0.3438, 1.0, 0.3438, 1.0, 0.3438, 1.0, 0.3125, 1.0, 0.3125, 1.0, 0.3438, 1.0, 0.3125, 1.0, 0.2812, 1.0, 0.2812, 1.0, 0.3125, 1.0, 0.2812, 1.0, 0.25, 1.0, 0.25, 1.0, 0.2812, 1.0, 0.25, 1.0, 0.2188, 1.0, 0.2188, 1.0, 0.25, 1.0, 0.2188, 1.0, 0.1875, 1.0, 0.1875, 1.0, 0.2188, 1.0, 0.1875, 1.0, 0.1562, 1.0, 0.1562, 1.0, 0.1875, 1.0, 0.1562, 1.0, 0.125, 1.0, 0.125, 1.0, 0.1562, 1.0, 0.125, 1.0, 0.09375, 1.0, 0.09375, 1.0, 0.125, 1.0, 0.09375, 1.0, 0.0625, 1.0, 0.0625, 1.0, 0.09375, 1.0, 0.0625, 1.0, 0.03125, 1.0, 0.03125, 1.0, 0.0625, 1.0, 0.03125, 1.0, 1.0, 1.0, 0.7967, 1.0, 0.03125, 1.0, 1.0, 1.0, 0.9688, 1.0, 0.9688, 1.0, 1.0, 1.0, 0.9688, 1.0, 0.9375, 1.0, 0.9375, 1.0, 0.9688, 1.0, 0.9375, 1.0, 0.9062, 1.0, 0.9063, 1.0, 0.9375, 1.0, 0.9062, 1.0, 0.875, 1.0, 0.875, 1.0, 0.9063, 1.0, 0.875, 1.0, 0.8438, 1.0, 0.8438, 1.0, 0.875, 1.0, 0.8438, 1.0, 0.8125, 1.0, 0.8125, 1.0, 0.8438, 1.0, 0.8125, 1.0, 0.7812, 1.0, 0.7812, 1.0, 0.8125, 1.0, 0.7812, 1.0, 0.7812, 1.0, 0.75, 1.0, 0.75, 1.0, 0.75, 1.0, 0.75, 1.0, 0.7188, 1.0, 0.7188, 1.0, 0.7188, 1.0, 0.7188, 1.0, 0.6875, 1.0, 0.6875, 1.0, 0.6875, 1.0, 0.6562, 1.0, 0.6562, 1.0, 0.6875, 1.0, 0.5938, 0.5, 0.625, 0.5, 0.625, 0.5, 0.5938, 0.5, 0.5625, 0.5, 0.5938, 0.5, 0.5938, 0.5, 0.5625, 0.5, 0.5312, 0.5, 0.5625, 0.5, 0.5625, 0.5, 0.5312, 0.5, 0.5, 0.5, 0.5312, 0.5, 0.5312, 0.5, 0.5, 0.5, 0.4688, 0.5, 0.4688, 0.5, 0.5, 0.5, 0.5, 0.5, 0.4375, 0.5, 0.4375, 0.5, 0.4688, 0.5, 0.4688, 0.5, 0.4062, 0.5, 0.4062, 0.5, 0.4375, 0.5, 0.4375, 0.5, 0.375, 0.5, 0.375, 0.5, 0.4062, 0.5, 0.4062, 0.5, 0.3438, 0.5, 0.3438, 0.5, 0.375, 0.5, 0.375, 0.5, 0.3125, 0.5, 0.3438, 0.5, 0.3438, 0.5, 0.3125, 0.5, 0.2812, 0.5, 0.3125, 0.5, 0.3125, 0.5, 0.2812, 0.5, 0.25, 0.5, 0.2812, 0.5, 0.2812, 0.5, 0.25, 0.5, 0.2188, 0.5, 0.25, 0.5, 0.25, 0.5, 0.2188, 0.5, 0.1875, 0.5, 0.2188, 0.5, 0.2188, 0.5, 0.1875, 0.5, 0.1562, 0.5, 0.1875, 0.5, 0.1875, 0.5, 0.1562, 0.5, 0.125, 0.5, 0.1562, 0.5, 0.1562, 0.5, 0.125, 0.5, 0.09375, 0.5, 0.125, 0.5, 0.125, 0.5, 0.09375, 0.5, 0.0625, 0.5, 0.09375, 0.5, 0.09375, 0.5, 0.0625, 0.5, 0.03125, 0.5, 0.0625, 0.5, 0.0625, 0.5, 0.03125, 0.5, 1.0, 0.5, 0.03125, 0.5, 0.03125, 0.5, 1.0, 0.5, 0.9688, 0.5, 1.0, 0.5, 1.0, 0.5, 0.9688, 0.5, 0.9375, 0.5, 0.9688, 0.5, 0.9688, 0.5, 0.9375, 0.5, 0.9062, 0.5, 0.9375, 0.5, 0.9375, 0.5, 0.9063, 0.5, 0.875, 0.5, 0.9062, 0.5, 0.9063, 0.5, 0.875, 0.5, 0.8438, 0.5, 0.875, 0.5, 0.875, 0.5, 0.8438, 0.5, 0.8125, 0.5, 0.8438, 0.5, 0.8438, 0.5, 0.8125, 0.5, 0.7812, 0.5, 0.8125, 0.5, 0.8125, 0.5, 0.7812, 0.5, 0.75, 0.5, 0.7812, 0.5, 0.7812, 0.5, 0.75, 0.5, 0.7188, 0.5, 0.7188, 0.5, 0.75, 0.5, 0.75, 0.5, 0.6875, 0.5, 0.6875, 0.5, 0.7188, 0.5, 0.7188, 0.5, 0.6562, 0.5, 0.6563, 0.5, 0.6875, 0.5, 0.6875, 0.5, 0.625, 0.5, 0.6562, 0.5, 0.6563, 0.5, 0.625, 0.5])
me_m3nutcutout_001.materials.append(mat_metal)
me_m3nutcutout_001.use_remesh_fix_poles = True
me_m3nutcutout_001.use_remesh_preserve_attributes = False
me_m3nutcutout_001.use_mirror_vertex_groups = False
me_m3nutcutout_001.update()
me_m3nutcutout = bpy.data.meshes.new('M3NutCutout')
me_m3nutcutout.from_pydata([(0.0, 3.249, -5.199), (0.0, 3.249, 5.199), (2.814, 1.625, -5.199), (2.814, 1.625, 5.199), (2.814, -1.625, -5.199), (2.814, -1.625, 5.199), (-2.841e-07, -3.249, -5.199), (-2.841e-07, -3.249, 5.199), (-2.814, -1.625, -5.199), (-2.814, -1.625, 5.199), (-2.814, 1.625, -5.199), (-2.814, 1.625, 5.199)], [], [(0, 1, 3, 2), (2, 3, 5, 4), (4, 5, 7, 6), (6, 7, 9, 8), (3, 1, 11, 9, 7, 5), (8, 9, 11, 10), (10, 11, 1, 0), (0, 2, 4, 6, 8, 10)])
_uv = me_m3nutcutout.uv_layers.new(name='UVMap')
_uv.uv.foreach_set('vector', [1.0, 0.5, 1.0, 1.0, 0.8333, 1.0, 0.8333, 0.5, 0.8333, 0.5, 0.8333, 1.0, 0.6667, 1.0, 0.6667, 0.5, 0.6667, 0.5, 0.6667, 1.0, 0.5, 1.0, 0.5, 0.5, 0.5, 0.5, 0.5, 1.0, 0.3333, 1.0, 0.3333, 0.5, 0.4578, 0.37, 0.25, 0.49, 0.04215, 0.37, 0.04215, 0.13, 0.25, 0.01, 0.4578, 0.13, 0.3333, 0.5, 0.3333, 1.0, 0.1667, 1.0, 0.1667, 0.5, 0.1667, 0.5, 0.1667, 1.0, -8.941e-08, 1.0, -8.941e-08, 0.5, 0.75, 0.49, 0.9578, 0.37, 0.9578, 0.13, 0.75, 0.01, 0.5422, 0.13, 0.5422, 0.37])
me_m3nutcutout.use_remesh_fix_poles = True
me_m3nutcutout.use_remesh_preserve_attributes = False
me_m3nutcutout.use_mirror_vertex_groups = False
me_m3nutcutout.update()
me_m3nutcutoutslot = bpy.data.meshes.new('M3NutCutoutSlot')
me_m3nutcutoutslot.from_pydata([(-2.82, -1.63, 0.0), (-2.82, -1.63, 2.7), (-2.82, 8.0, 0.0), (-2.82, 8.0, 2.7), (2.82, -1.63, 0.0), (2.82, -1.63, 2.7), (2.82, 8.0, 0.0), (2.82, 8.0, 2.7), (0.0, 8.0, 0.0), (0.0, 8.0, 2.7), (0.0, -3.3, 0.0), (0.0, -3.3, 2.7)], [], [(0, 1, 3, 2), (8, 9, 7, 6), (6, 7, 5, 4), (10, 11, 1, 0), (8, 6, 4, 10), (9, 3, 1, 11), (7, 9, 11, 5), (2, 8, 10, 0), (4, 5, 11, 10), (2, 3, 9, 8)])
_uv = me_m3nutcutoutslot.uv_layers.new(name='UVMap')
_uv.uv.foreach_set('vector', [0.375, 0.0, 0.625, 0.0, 0.625, 0.25, 0.375, 0.25, 0.375, 0.375, 0.625, 0.375, 0.625, 0.5, 0.375, 0.5, 0.375, 0.5, 0.625, 0.5, 0.625, 0.75, 0.375, 0.75, 0.375, 0.875, 0.625, 0.875, 0.625, 1.0, 0.375, 1.0, 0.25, 0.5, 0.375, 0.5, 0.375, 0.75, 0.25, 0.75, 0.75, 0.5, 0.875, 0.5, 0.875, 0.75, 0.75, 0.75, 0.625, 0.5, 0.75, 0.5, 0.75, 0.75, 0.625, 0.75, 0.125, 0.5, 0.25, 0.5, 0.25, 0.75, 0.125, 0.75, 0.375, 0.75, 0.625, 0.75, 0.625, 0.875, 0.375, 0.875, 0.375, 0.25, 0.625, 0.25, 0.625, 0.375, 0.375, 0.375])
me_m3nutcutoutslot.use_remesh_fix_poles = True
me_m3nutcutoutslot.use_remesh_preserve_attributes = False
me_m3nutcutoutslot.use_mirror_vertex_groups = False
me_m3nutcutoutslot.update()

# ---- objects
ob_m3x15 = bpy.data.objects.new('M3x15', me_m3x15cutout)
ob_m3x15_cutout = bpy.data.objects.new('M3x15 cutout', me_m3x15cutout_001)
ob_head = bpy.data.objects.new('Head', me_cube_015)
ob_m3nut = bpy.data.objects.new('M3Nut', me_m3nutcutout_001)
ob_m3nutcutoutlong = bpy.data.objects.new('M3NutCutoutLong', me_m3nutcutout)
ob_m3nutcutoutslot = bpy.data.objects.new('M3NutCutoutSlot', me_m3nutcutoutslot)

# ---- transforms, parenting, visibility, modifiers, constraints
ob_m3x15.location = (0.0, 0.0, 0.0)
ob_m3x15.lineart.crease_threshold = 0.0
_m = ob_m3x15.modifiers.new('Screw', 'SCREW')
_m.use_merge_vertices = True
_m.use_smooth_shade = False
_m = ob_m3x15.modifiers.new('Boolean', 'BOOLEAN')
_m.object = ob_head
_m.solver = 'FAST'
ob_m3x15_cutout.location = (0.0, 0.0, 0.0)
ob_m3x15_cutout.hide_render = True
ob_m3x15_cutout.display_type = 'WIRE'
ob_m3x15_cutout.lineart.crease_threshold = 0.0
_m = ob_m3x15_cutout.modifiers.new('Screw', 'SCREW')
_m.use_smooth_shade = False
ob_head.location = (0.0, 0.0, 2.0)
ob_head.display_type = 'WIRE'
ob_head.lineart.crease_threshold = 0.0
ob_m3nut.location = (0.0, 0.0, 1.25)
ob_m3nut.scale = (1.0, 1.0, 0.2404)
ob_m3nut.display_type = 'SOLID'
ob_m3nut.lineart.crease_threshold = 0.0
ob_m3nutcutoutlong.location = (0.0, 0.0, -10.0)
ob_m3nutcutoutlong.display_type = 'WIRE'
ob_m3nutcutoutlong.lineart.crease_threshold = 0.0
ob_m3nutcutoutslot.location = (0.0, 0.0, 0.0)
ob_m3nutcutoutslot.lineart.crease_threshold = 0.0

# ---- collection membership
col_m3x15.objects.link(ob_m3x15)
col_m3x15.objects.link(ob_m3x15_cutout)
col_build.objects.link(ob_head)
col_m3nut.objects.link(ob_m3nut)
col_m3nutcutout.objects.link(ob_m3nutcutoutlong)
col_m3nutcutout.objects.link(ob_m3nutcutoutslot)

# ---- scene / render settings (as saved in the file)
scene.frame_start = 1; scene.frame_end = 250; scene.frame_set(1)
scene.render.engine = 'BLENDER_EEVEE_NEXT'
scene.render.image_settings.exr_codec = 'NONE'
scene.render.resolution_percentage = 50
scene.render.simplify_subdivision_render = 0
scene.render.simplify_child_particles_render = 0.0
scene.cycles.use_denoising = False
scene.cycles.samples = 128
scene.cycles.sampling_pattern = 'TABULATED_SOBOL'
scene.cycles.use_adaptive_sampling = False
scene.cycles.use_light_tree = False
scene.view_settings.view_transform = 'Filmic'
bpy.context.view_layer.update()

# ---- added for rendering (the .blend has no active camera and no usable light): camera, sun + grey world if the file has none
cam_auto = bpy.data.cameras.new('AutoCamera')
cam_auto.lens = 50.0
cam_auto.sensor_width = 36.0
cam_auto.clip_end = 1000.0
ob_auto_camera = bpy.data.objects.new('AutoCamera', cam_auto)
scene.collection.objects.link(ob_auto_camera)
ob_auto_camera.location = (20.8102, -22.6222, 10.6988)
ob_auto_camera.rotation_euler = (1.09748, -7.21219e-08, 0.694738)
scene.camera = ob_auto_camera
light_auto_sun = bpy.data.lights.new('AutoSun', 'SUN')
light_auto_sun.energy = 3.0
light_auto_sun.angle = 0.0523599
ob_auto_sun = bpy.data.objects.new('AutoSun', light_auto_sun)
scene.collection.objects.link(ob_auto_sun)
ob_auto_sun.rotation_euler = (0.872665, 0.174533, 0.523599)
if scene.world is None:
    world_auto = bpy.data.worlds.new('AutoWorld')
    world_auto.color = (0.3, 0.3, 0.3)
    scene.world = world_auto
bpy.context.view_layer.update()
